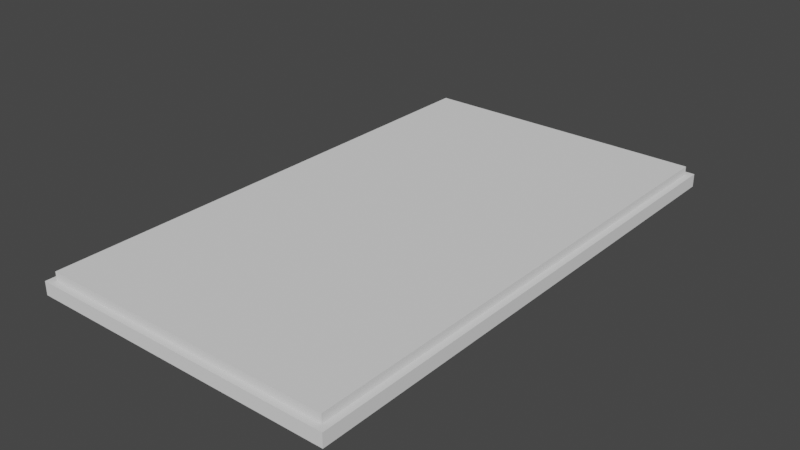 # Source: preampLid011.blend  (saved by Blender 5.1.30; exported with 4.5.12 LTS)
import bpy
from mathutils import Matrix  # noqa: F401  (used for matrix-valued properties, if any)

bpy.ops.wm.read_factory_settings(use_empty=True)
scene = bpy.context.scene
scene.name = 'Scene'

# ---- collections
col_collection = bpy.data.collections.new('Collection'); scene.collection.children.link(col_collection)

# ---- world
world_world = bpy.data.worlds.new('World'); scene.world = world_world
world_world.use_nodes = True; world_world.node_tree.nodes.clear()
_N = world_world.node_tree.nodes; _L = world_world.node_tree.links
n0 = _N.new('ShaderNodeOutputWorld'); n0.name = 'World Output'; n0.location = (200, 100)
n1 = _N.new('ShaderNodeBackground'); n1.name = 'Background'; n1.location = (-200, 100)
n1.inputs[0].default_value = (0.05088, 0.05088, 0.05088, 1.0)
_L.new(n1.outputs[0], n0.inputs[0])
n0.is_active_output = True
world_world.color = (0.05088, 0.05088, 0.05088)
world_world.sun_shadow_jitter_overblur = 0.0

# ---- meshes
me_cube = bpy.data.meshes.new('Cube')
me_cube.from_pydata([(-1.0, -1.0, -1.0), (-1.0, -1.0, 1.0), (-1.0, 1.0, -1.0), (-1.0, 1.0, 1.0), (1.0, -1.0, -1.0), (1.0, -1.0, 1.0), (1.0, 1.0, -1.0), (1.0, 1.0, 1.0)], [], [(0, 1, 3, 2), (2, 3, 7, 6), (6, 7, 5, 4), (4, 5, 1, 0), (2, 6, 4, 0), (7, 3, 1, 5)])
_uv = me_cube.uv_layers.new(name='UVMap')
_uv.uv.foreach_set('vector', [0.375, 0.0, 0.625, 0.0, 0.625, 0.25, 0.375, 0.25, 0.375, 0.25, 0.625, 0.25, 0.625, 0.5, 0.375, 0.5, 0.375, 0.5, 0.625, 0.5, 0.625, 0.75, 0.375, 0.75, 0.375, 0.75, 0.625, 0.75, 0.625, 1.0, 0.375, 1.0, 0.125, 0.5, 0.375, 0.5, 0.375, 0.75, 0.125, 0.75, 0.625, 0.5, 0.875, 0.5, 0.875, 0.75, 0.625, 0.75])
me_cube.update()
me_cube_001 = bpy.data.meshes.new('Cube.001')
me_cube_001.from_pydata([(-1.0, -1.0, -1.0), (-1.0, -1.0, 1.0), (-1.0, 1.0, -1.0), (-1.0, 1.0, 1.0), (1.0, -1.0, -1.0), (1.0, -1.0, 1.0), (1.0, 1.0, -1.0), (1.0, 1.0, 1.0)], [], [(0, 1, 3, 2), (2, 3, 7, 6), (6, 7, 5, 4), (4, 5, 1, 0), (2, 6, 4, 0), (7, 3, 1, 5)])
_uv = me_cube_001.uv_layers.new(name='UVMap')
_uv.uv.foreach_set('vector', [0.375, 0.0, 0.625, 0.0, 0.625, 0.25, 0.375, 0.25, 0.375, 0.25, 0.625, 0.25, 0.625, 0.5, 0.375, 0.5, 0.375, 0.5, 0.625, 0.5, 0.625, 0.75, 0.375, 0.75, 0.375, 0.75, 0.625, 0.75, 0.625, 1.0, 0.375, 1.0, 0.125, 0.5, 0.375, 0.5, 0.375, 0.75, 0.125, 0.75, 0.625, 0.5, 0.875, 0.5, 0.875, 0.75, 0.625, 0.75])
me_cube_001.update()

# ---- objects
ob_cube = bpy.data.objects.new('Cube', me_cube)
ob_cube_001 = bpy.data.objects.new('Cube.001', me_cube_001)

# ---- transforms, parenting, visibility, modifiers, constraints
ob_cube.location = (0.0, 0.0, 0.0)
ob_cube.scale = (35.0, 60.0, 1.5)
ob_cube_001.location = (0.0, 0.0, 2.0)
ob_cube_001.scale = (33.5, 58.5, 1.42)

# ---- collection membership
col_collection.objects.link(ob_cube)
col_collection.objects.link(ob_cube_001)

# ---- scene / render settings (as saved in the file)
scene.frame_start = 1; scene.frame_end = 250; scene.frame_set(11)
scene.render.engine = 'CYCLES'
scene.render.bake_bias = 0.0
scene.render.bake_samples = 0
scene.cycles.samples = 200
scene.cycles.sampling_pattern = 'TABULATED_SOBOL'
scene.cycles.caustics_reflective = False
scene.cycles.caustics_refractive = False
scene.cycles.max_bounces = 1
scene.cycles.transmission_bounces = 1
scene.eevee.use_volume_custom_range = False
scene.eevee.use_raytracing = True
scene.view_settings.look = 'Very High Contrast'
scene.view_settings.view_transform = 'Filmic'
scene.unit_settings.scale_length = 0.001
bpy.context.view_layer.update()

# ---- added for rendering (the .blend has no active camera and no usable light): camera, sun
cam_auto = bpy.data.cameras.new('AutoCamera')
cam_auto.lens = 50.0
cam_auto.sensor_width = 36.0
cam_auto.clip_end = 2257.22
ob_auto_camera = bpy.data.objects.new('AutoCamera', cam_auto)
scene.collection.objects.link(ob_auto_camera)
ob_auto_camera.location = (128.617, -154.34, 103.854)
ob_auto_camera.rotation_euler = (1.09748, -7.21219e-08, 0.694738)
scene.camera = ob_auto_camera
light_auto_sun = bpy.data.lights.new('AutoSun', 'SUN')
light_auto_sun.energy = 3.0
light_auto_sun.angle = 0.0523599
ob_auto_sun = bpy.data.objects.new('AutoSun', light_auto_sun)
scene.collection.objects.link(ob_auto_sun)
ob_auto_sun.rotation_euler = (0.872665, 0.174533, 0.523599)
bpy.context.view_layer.update()
